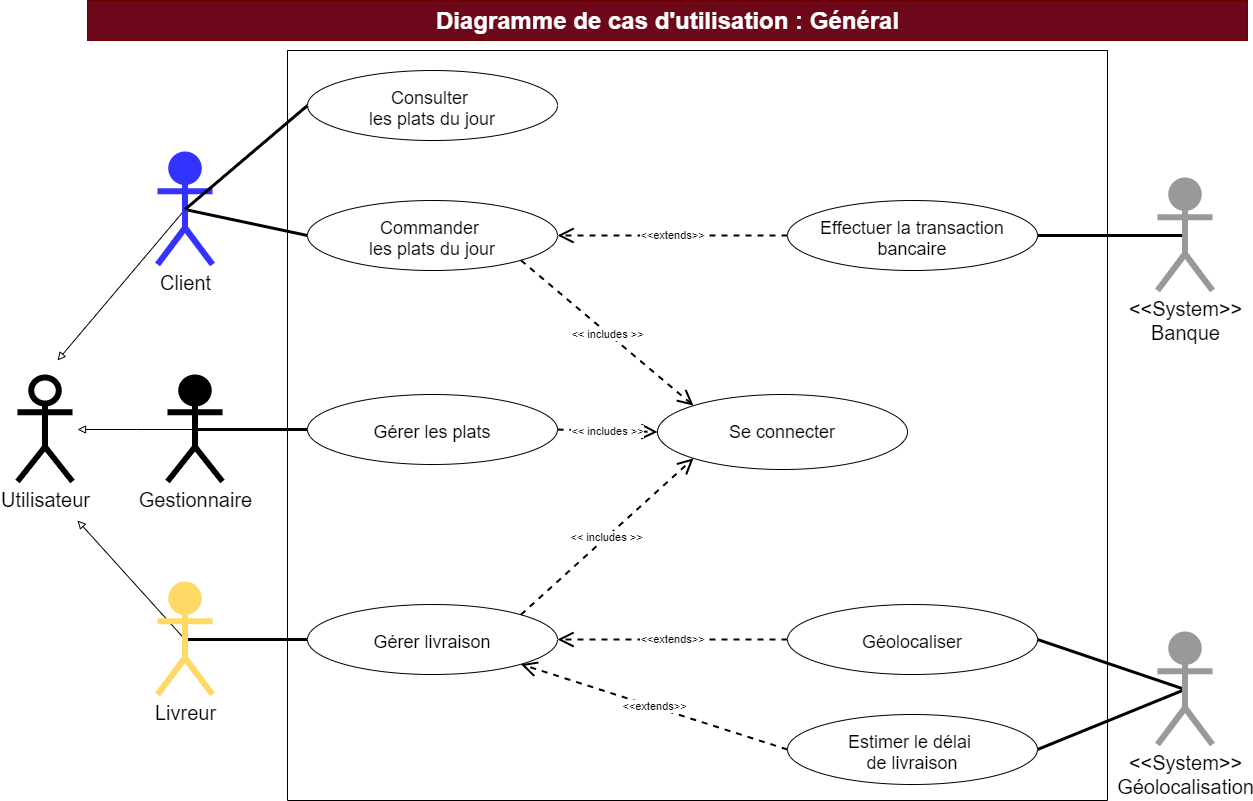

The diagram above was exported from draw.io. Its source (the exported page's mxGraphModel, read from the mxfile embedded in the PNG):
<mxGraphModel dx="2207" dy="649" grid="1" gridSize="10" guides="1" tooltips="1" connect="1" arrows="1" fold="1" page="1" pageScale="1" pageWidth="1169" pageHeight="827" background="none" math="0" shadow="0">
  <root>
    <mxCell id="_szwjoxcJ3NUN2TFGyhA-0" />
    <mxCell id="_szwjoxcJ3NUN2TFGyhA-1" parent="_szwjoxcJ3NUN2TFGyhA-0" />
    <mxCell id="_szwjoxcJ3NUN2TFGyhA-5" value="" style="swimlane;startSize=0;rounded=0;sketch=0;" parent="_szwjoxcJ3NUN2TFGyhA-1" vertex="1">
      <mxGeometry x="200" y="50" width="820" height="750" as="geometry">
        <mxRectangle x="280" y="40" width="50" height="40" as="alternateBounds" />
      </mxGeometry>
    </mxCell>
    <mxCell id="_szwjoxcJ3NUN2TFGyhA-6" style="edgeStyle=none;rounded=1;sketch=0;orthogonalLoop=1;jettySize=auto;html=1;exitX=0;exitY=0.5;exitDx=0;exitDy=0;entryX=0;entryY=0.5;entryDx=0;entryDy=0;endArrow=none;endFill=0;strokeWidth=4;" parent="_szwjoxcJ3NUN2TFGyhA-5" edge="1">
      <mxGeometry relative="1" as="geometry">
        <mxPoint x="104" y="616" as="sourcePoint" />
        <mxPoint x="104" y="616" as="targetPoint" />
      </mxGeometry>
    </mxCell>
    <mxCell id="_szwjoxcJ3NUN2TFGyhA-14" value="Se connecter" style="ellipse;whiteSpace=wrap;html=1;align=center;fontSize=18;" parent="_szwjoxcJ3NUN2TFGyhA-5" vertex="1">
      <mxGeometry x="370" y="344" width="250" height="75" as="geometry" />
    </mxCell>
    <mxCell id="PBKGHTKa7QjEzBIqJcE8-0" value="Effectuer la transaction bancaire" style="ellipse;align=center;fontSize=18;labelBackgroundColor=none;labelBorderColor=none;whiteSpace=wrap;html=1;spacing=2;spacingTop=5;" parent="_szwjoxcJ3NUN2TFGyhA-5" vertex="1">
      <mxGeometry x="500" y="150" width="250" height="70" as="geometry" />
    </mxCell>
    <mxCell id="aem0st--VkmQAhQstPy4-0" value="Estimer le délai &lt;br&gt;de livraison" style="ellipse;whiteSpace=wrap;html=1;align=center;fontSize=18;spacingTop=5;" parent="_szwjoxcJ3NUN2TFGyhA-5" vertex="1">
      <mxGeometry x="500" y="664" width="250" height="70" as="geometry" />
    </mxCell>
    <mxCell id="aem0st--VkmQAhQstPy4-1" value="Géolocaliser" style="ellipse;whiteSpace=wrap;html=1;align=center;fontSize=18;spacingTop=5;" parent="_szwjoxcJ3NUN2TFGyhA-5" vertex="1">
      <mxGeometry x="500" y="554" width="250" height="70" as="geometry" />
    </mxCell>
    <mxCell id="jh4zhqFp1KZi_5YiRsOe-0" value="&amp;lt;&amp;lt;extends&amp;gt;&amp;gt;" style="edgeStyle=none;rounded=1;sketch=0;jumpSize=0;orthogonalLoop=1;jettySize=auto;html=1;exitX=0;exitY=0.5;exitDx=0;exitDy=0;entryX=1;entryY=0.5;entryDx=0;entryDy=0;shadow=0;endArrow=open;strokeColor=#000000;strokeWidth=2;dashed=1;endSize=12;" parent="_szwjoxcJ3NUN2TFGyhA-5" source="aem0st--VkmQAhQstPy4-1" target="qvHCp9nzWkrId4gQgM5J-2" edge="1">
      <mxGeometry relative="1" as="geometry">
        <mxPoint x="812" y="244" as="sourcePoint" />
        <mxPoint x="667" y="381.5" as="targetPoint" />
      </mxGeometry>
    </mxCell>
    <mxCell id="jh4zhqFp1KZi_5YiRsOe-1" value="&amp;lt;&amp;lt;extends&amp;gt;&amp;gt;" style="edgeStyle=none;rounded=1;sketch=0;jumpSize=0;orthogonalLoop=1;jettySize=auto;html=1;exitX=0;exitY=0.5;exitDx=0;exitDy=0;entryX=1;entryY=1;entryDx=0;entryDy=0;shadow=0;endArrow=open;strokeColor=#000000;strokeWidth=2;dashed=1;endSize=12;" parent="_szwjoxcJ3NUN2TFGyhA-5" source="aem0st--VkmQAhQstPy4-0" target="qvHCp9nzWkrId4gQgM5J-2" edge="1">
      <mxGeometry relative="1" as="geometry">
        <mxPoint x="527" y="129" as="sourcePoint" />
        <mxPoint x="630.9795541040423" y="407.83794801479667" as="targetPoint" />
      </mxGeometry>
    </mxCell>
    <mxCell id="jh4zhqFp1KZi_5YiRsOe-2" value="&amp;lt;&amp;lt;extends&amp;gt;&amp;gt;" style="edgeStyle=none;rounded=1;sketch=0;jumpSize=0;orthogonalLoop=1;jettySize=auto;html=1;exitX=0;exitY=0.5;exitDx=0;exitDy=0;entryX=1;entryY=0.5;entryDx=0;entryDy=0;shadow=0;endArrow=open;strokeColor=#000000;strokeWidth=2;dashed=1;endSize=12;" parent="_szwjoxcJ3NUN2TFGyhA-5" source="PBKGHTKa7QjEzBIqJcE8-0" target="qvHCp9nzWkrId4gQgM5J-0" edge="1">
      <mxGeometry relative="1" as="geometry">
        <mxPoint x="527" y="259" as="sourcePoint" />
        <mxPoint x="630.9795541040423" y="355.16205198520333" as="targetPoint" />
      </mxGeometry>
    </mxCell>
    <mxCell id="qvHCp9nzWkrId4gQgM5J-0" value="Commander &lt;br&gt;les plats du jour" style="ellipse;whiteSpace=wrap;html=1;align=center;fontSize=18;spacingTop=5;" parent="_szwjoxcJ3NUN2TFGyhA-5" vertex="1">
      <mxGeometry x="20" y="150" width="250" height="70" as="geometry" />
    </mxCell>
    <mxCell id="qvHCp9nzWkrId4gQgM5J-1" value="Gérer les plats" style="ellipse;whiteSpace=wrap;html=1;align=center;fontSize=18;spacingTop=5;" parent="_szwjoxcJ3NUN2TFGyhA-5" vertex="1">
      <mxGeometry x="20" y="344" width="250" height="70" as="geometry" />
    </mxCell>
    <object label="&amp;lt;&amp;lt; includes &amp;gt;&amp;gt;" placeholders="1" id="gOxodtaY7l6R4me3wAQT-0">
      <mxCell style="endArrow=open;endSize=12;dashed=1;html=1;rounded=1;shadow=0;sketch=0;strokeWidth=2;exitX=1;exitY=1;exitDx=0;exitDy=0;entryX=0;entryY=0;entryDx=0;entryDy=0;" parent="_szwjoxcJ3NUN2TFGyhA-5" source="qvHCp9nzWkrId4gQgM5J-0" target="_szwjoxcJ3NUN2TFGyhA-14" edge="1">
        <mxGeometry width="160" relative="1" as="geometry">
          <mxPoint x="295" y="374" as="sourcePoint" />
          <mxPoint x="295" y="274" as="targetPoint" />
          <mxPoint y="1" as="offset" />
        </mxGeometry>
      </mxCell>
    </object>
    <object label="&amp;lt;&amp;lt; includes &amp;gt;&amp;gt;" placeholders="1" id="gOxodtaY7l6R4me3wAQT-1">
      <mxCell style="endArrow=open;endSize=12;dashed=1;html=1;rounded=1;shadow=0;sketch=0;strokeWidth=2;exitX=1;exitY=0.5;exitDx=0;exitDy=0;entryX=0;entryY=0.5;entryDx=0;entryDy=0;" parent="_szwjoxcJ3NUN2TFGyhA-5" source="qvHCp9nzWkrId4gQgM5J-1" target="_szwjoxcJ3NUN2TFGyhA-14" edge="1">
        <mxGeometry width="160" relative="1" as="geometry">
          <mxPoint x="320" y="99" as="sourcePoint" />
          <mxPoint x="416.02044589595766" y="365.16205198520356" as="targetPoint" />
          <mxPoint y="1" as="offset" />
        </mxGeometry>
      </mxCell>
    </object>
    <mxCell id="qvHCp9nzWkrId4gQgM5J-2" value="Gérer livraison" style="ellipse;whiteSpace=wrap;html=1;align=center;fontSize=18;spacingTop=5;" parent="_szwjoxcJ3NUN2TFGyhA-5" vertex="1">
      <mxGeometry x="20" y="554" width="250" height="70" as="geometry" />
    </mxCell>
    <object label="&amp;lt;&amp;lt; includes &amp;gt;&amp;gt;" placeholders="1" id="gOxodtaY7l6R4me3wAQT-2">
      <mxCell style="endArrow=open;endSize=12;dashed=1;html=1;rounded=1;shadow=0;sketch=0;strokeWidth=2;exitX=1;exitY=0;exitDx=0;exitDy=0;entryX=0;entryY=1;entryDx=0;entryDy=0;" parent="_szwjoxcJ3NUN2TFGyhA-5" source="qvHCp9nzWkrId4gQgM5J-2" target="_szwjoxcJ3NUN2TFGyhA-14" edge="1">
        <mxGeometry width="160" relative="1" as="geometry">
          <mxPoint x="270" y="389" as="sourcePoint" />
          <mxPoint x="380" y="391.5" as="targetPoint" />
          <mxPoint y="1" as="offset" />
        </mxGeometry>
      </mxCell>
    </object>
    <mxCell id="hfm03qVJU5kmFCIgqX-U-0" value="Consulter &lt;br&gt;les plats du jour" style="ellipse;whiteSpace=wrap;html=1;align=center;fontSize=18;spacingTop=5;" parent="_szwjoxcJ3NUN2TFGyhA-5" vertex="1">
      <mxGeometry x="20" y="20" width="250" height="70" as="geometry" />
    </mxCell>
    <mxCell id="j5Wig2OAnT2Y77jknRPb-4" style="rounded=0;orthogonalLoop=1;jettySize=auto;html=1;exitX=0.5;exitY=0.5;exitDx=0;exitDy=0;exitPerimeter=0;entryX=0;entryY=0.5;entryDx=0;entryDy=0;strokeWidth=3;endFill=0;endArrow=none;" parent="_szwjoxcJ3NUN2TFGyhA-1" source="YWsQ3R90stNcylcjmwc9-1" target="qvHCp9nzWkrId4gQgM5J-1" edge="1">
      <mxGeometry relative="1" as="geometry" />
    </mxCell>
    <mxCell id="YWsQ3R90stNcylcjmwc9-2" style="rounded=0;orthogonalLoop=1;jettySize=auto;html=1;exitX=0.5;exitY=0.5;exitDx=0;exitDy=0;exitPerimeter=0;endArrow=block;endFill=0;strokeWidth=1;elbow=vertical;" parent="_szwjoxcJ3NUN2TFGyhA-1" source="6tWt32hVxl20R91m9G6P-0" edge="1">
      <mxGeometry relative="1" as="geometry">
        <mxPoint x="-30" y="360" as="targetPoint" />
      </mxGeometry>
    </mxCell>
    <mxCell id="YWsQ3R90stNcylcjmwc9-3" style="rounded=0;orthogonalLoop=1;jettySize=auto;html=1;exitX=0.5;exitY=0.5;exitDx=0;exitDy=0;exitPerimeter=0;endArrow=block;endFill=0;strokeWidth=1;elbow=vertical;" parent="_szwjoxcJ3NUN2TFGyhA-1" source="D_GXNIdfrPBUdBcyriZw-0" edge="1">
      <mxGeometry relative="1" as="geometry">
        <mxPoint x="-10" y="520" as="targetPoint" />
      </mxGeometry>
    </mxCell>
    <mxCell id="YWsQ3R90stNcylcjmwc9-4" style="edgeStyle=elbowEdgeStyle;rounded=0;orthogonalLoop=1;jettySize=auto;html=1;exitX=0.5;exitY=0.5;exitDx=0;exitDy=0;exitPerimeter=0;endArrow=block;endFill=0;strokeWidth=1;" parent="_szwjoxcJ3NUN2TFGyhA-1" source="YWsQ3R90stNcylcjmwc9-1" edge="1">
      <mxGeometry relative="1" as="geometry">
        <mxPoint x="-10" y="429" as="targetPoint" />
      </mxGeometry>
    </mxCell>
    <mxCell id="_szwjoxcJ3NUN2TFGyhA-4" value="Utilisateur" style="shape=umlActor;verticalLabelPosition=bottom;verticalAlign=top;html=1;strokeWidth=6;fontSize=20;strokeColor=#000000;" parent="_szwjoxcJ3NUN2TFGyhA-1" vertex="1">
      <mxGeometry x="-70" y="377" width="55" height="104" as="geometry" />
    </mxCell>
    <mxCell id="_szwjoxcJ3NUN2TFGyhA-19" value="Diagramme de cas d'utilisation :&amp;nbsp;Général" style="text;html=1;fontSize=24;fontStyle=1;verticalAlign=middle;align=center;rounded=0;shadow=0;sketch=0;fillColor=#6d071a;strokeColor=#6F0000;fontColor=#ffffff;" parent="_szwjoxcJ3NUN2TFGyhA-1" vertex="1">
      <mxGeometry width="1160" height="40" as="geometry" />
    </mxCell>
    <mxCell id="j5Wig2OAnT2Y77jknRPb-3" style="rounded=0;orthogonalLoop=1;jettySize=auto;html=1;exitX=0.5;exitY=0.5;exitDx=0;exitDy=0;exitPerimeter=0;entryX=0;entryY=0.5;entryDx=0;entryDy=0;strokeWidth=3;endFill=0;endArrow=none;" parent="_szwjoxcJ3NUN2TFGyhA-1" source="6tWt32hVxl20R91m9G6P-0" target="qvHCp9nzWkrId4gQgM5J-0" edge="1">
      <mxGeometry relative="1" as="geometry" />
    </mxCell>
    <mxCell id="6tWt32hVxl20R91m9G6P-0" value="Client" style="shape=umlActor;verticalLabelPosition=bottom;verticalAlign=top;html=1;strokeWidth=6;fontSize=20;fillColor=#3333FF;strokeColor=#3333FF;" parent="_szwjoxcJ3NUN2TFGyhA-1" vertex="1">
      <mxGeometry x="70" y="154" width="55" height="110" as="geometry" />
    </mxCell>
    <mxCell id="aem0st--VkmQAhQstPy4-4" style="edgeStyle=none;rounded=0;orthogonalLoop=1;jettySize=auto;html=1;exitX=0.5;exitY=0.5;exitDx=0;exitDy=0;exitPerimeter=0;entryX=1;entryY=0.5;entryDx=0;entryDy=0;endArrow=none;endFill=0;strokeWidth=3;" parent="_szwjoxcJ3NUN2TFGyhA-1" source="Rydv_i3Q0cG6gKWf9eux-0" target="PBKGHTKa7QjEzBIqJcE8-0" edge="1">
      <mxGeometry relative="1" as="geometry" />
    </mxCell>
    <mxCell id="Rydv_i3Q0cG6gKWf9eux-0" value="&amp;lt;&amp;lt;System&amp;gt;&amp;gt;&lt;br&gt;Banque" style="shape=umlActor;verticalLabelPosition=bottom;verticalAlign=top;html=1;strokeWidth=6;fontSize=20;fillColor=#999999;strokeColor=#999999;" parent="_szwjoxcJ3NUN2TFGyhA-1" vertex="1">
      <mxGeometry x="1070" y="180" width="55" height="110" as="geometry" />
    </mxCell>
    <mxCell id="j5Wig2OAnT2Y77jknRPb-5" style="rounded=0;orthogonalLoop=1;jettySize=auto;html=1;exitX=0.5;exitY=0.5;exitDx=0;exitDy=0;exitPerimeter=0;entryX=0;entryY=0.5;entryDx=0;entryDy=0;endArrow=none;endFill=0;strokeWidth=3;" parent="_szwjoxcJ3NUN2TFGyhA-1" source="D_GXNIdfrPBUdBcyriZw-0" target="qvHCp9nzWkrId4gQgM5J-2" edge="1">
      <mxGeometry relative="1" as="geometry" />
    </mxCell>
    <mxCell id="D_GXNIdfrPBUdBcyriZw-0" value="Livreur" style="shape=umlActor;verticalLabelPosition=bottom;verticalAlign=top;html=1;strokeWidth=6;fontSize=20;fillColor=#FFD966;strokeColor=#FFD966;" parent="_szwjoxcJ3NUN2TFGyhA-1" vertex="1">
      <mxGeometry x="70" y="584" width="55" height="110" as="geometry" />
    </mxCell>
    <mxCell id="aem0st--VkmQAhQstPy4-2" style="edgeStyle=none;rounded=0;orthogonalLoop=1;jettySize=auto;html=1;exitX=0.5;exitY=0.5;exitDx=0;exitDy=0;exitPerimeter=0;entryX=1;entryY=0.5;entryDx=0;entryDy=0;endArrow=none;endFill=0;strokeWidth=3;" parent="_szwjoxcJ3NUN2TFGyhA-1" source="j5Wig2OAnT2Y77jknRPb-0" target="aem0st--VkmQAhQstPy4-1" edge="1">
      <mxGeometry relative="1" as="geometry" />
    </mxCell>
    <mxCell id="aem0st--VkmQAhQstPy4-3" style="edgeStyle=none;rounded=0;orthogonalLoop=1;jettySize=auto;html=1;exitX=0.5;exitY=0.5;exitDx=0;exitDy=0;exitPerimeter=0;entryX=1;entryY=0.5;entryDx=0;entryDy=0;endArrow=none;endFill=0;strokeWidth=3;" parent="_szwjoxcJ3NUN2TFGyhA-1" source="j5Wig2OAnT2Y77jknRPb-0" target="aem0st--VkmQAhQstPy4-0" edge="1">
      <mxGeometry relative="1" as="geometry" />
    </mxCell>
    <mxCell id="j5Wig2OAnT2Y77jknRPb-0" value="&amp;lt;&amp;lt;System&amp;gt;&amp;gt;&lt;br&gt;Géolocalisation" style="shape=umlActor;verticalLabelPosition=bottom;verticalAlign=top;html=1;strokeWidth=6;fontSize=20;fillColor=#999999;strokeColor=#999999;" parent="_szwjoxcJ3NUN2TFGyhA-1" vertex="1">
      <mxGeometry x="1070" y="634" width="55" height="110" as="geometry" />
    </mxCell>
    <mxCell id="hfm03qVJU5kmFCIgqX-U-1" style="rounded=0;orthogonalLoop=1;jettySize=auto;html=1;exitX=0.5;exitY=0.5;exitDx=0;exitDy=0;exitPerimeter=0;entryX=0;entryY=0.5;entryDx=0;entryDy=0;strokeWidth=3;endFill=0;endArrow=none;" parent="_szwjoxcJ3NUN2TFGyhA-1" source="6tWt32hVxl20R91m9G6P-0" target="hfm03qVJU5kmFCIgqX-U-0" edge="1">
      <mxGeometry relative="1" as="geometry">
        <mxPoint x="107.5" y="219" as="sourcePoint" />
        <mxPoint x="230" y="219" as="targetPoint" />
      </mxGeometry>
    </mxCell>
    <mxCell id="YWsQ3R90stNcylcjmwc9-1" value="Gestionnaire" style="shape=umlActor;verticalLabelPosition=bottom;verticalAlign=top;html=1;strokeWidth=6;fontSize=20;fillColor=#000000;strokeColor=#000000;" parent="_szwjoxcJ3NUN2TFGyhA-1" vertex="1">
      <mxGeometry x="80" y="377" width="55" height="104" as="geometry" />
    </mxCell>
  </root>
</mxGraphModel>